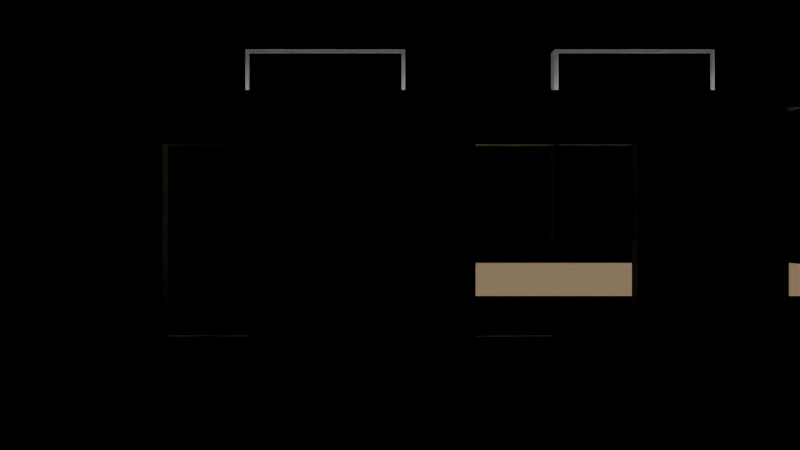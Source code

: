 # Source: e2676_after.blend  (saved by Blender 5.2.44; exported with 4.5.12 LTS)
import bpy
from mathutils import Matrix  # noqa: F401  (used for matrix-valued properties, if any)

bpy.ops.wm.read_factory_settings(use_empty=True)
scene = bpy.context.scene
scene.name = 'Scene'

# ---- materials (node trees are filled in below, after node groups)
mat_hormigon = bpy.data.materials.new('Hormigon')
mat_marco_negro = bpy.data.materials.new('Marco_Negro')
mat_vidrio_templado = bpy.data.materials.new('Vidrio_Templado')
mat_tierra = bpy.data.materials.new('Tierra')

# ---- material node trees
mat_hormigon.use_nodes = True; mat_hormigon.node_tree.nodes.clear()
_N = mat_hormigon.node_tree.nodes; _L = mat_hormigon.node_tree.links
n0 = _N.new('ShaderNodeBsdfPrincipled'); n0.name = 'Principled BSDF'; n0.location = (-200, 100)
n0.inputs[3].default_value = 1.45
n0.inputs[10].default_value = 0.005
n1 = _N.new('ShaderNodeOutputMaterial'); n1.name = 'Material Output'; n1.location = (200, 100)
_L.new(n0.outputs[0], n1.inputs[0])
n1.is_active_output = True
mat_marco_negro.use_nodes = True; mat_marco_negro.node_tree.nodes.clear()
_N = mat_marco_negro.node_tree.nodes; _L = mat_marco_negro.node_tree.links
n0 = _N.new('ShaderNodeBsdfPrincipled'); n0.name = 'Principled BSDF'; n0.location = (-200, 100)
n0.inputs[3].default_value = 1.45
n0.inputs[10].default_value = 0.005
n1 = _N.new('ShaderNodeOutputMaterial'); n1.name = 'Material Output'; n1.location = (200, 100)
_L.new(n0.outputs[0], n1.inputs[0])
n1.is_active_output = True
mat_vidrio_templado.use_nodes = True; mat_vidrio_templado.node_tree.nodes.clear()
_N = mat_vidrio_templado.node_tree.nodes; _L = mat_vidrio_templado.node_tree.links
n0 = _N.new('ShaderNodeBsdfPrincipled'); n0.name = 'Principled BSDF'; n0.location = (-200, 100)
n0.inputs[0].default_value = (0.7, 0.85, 1.0, 1.0)
n0.inputs[2].default_value = 0.05
n0.inputs[3].default_value = 1.45
n0.inputs[10].default_value = 0.005
n0.inputs[18].default_value = 1.0
n1 = _N.new('ShaderNodeOutputMaterial'); n1.name = 'Material Output'; n1.location = (200, 100)
_L.new(n0.outputs[0], n1.inputs[0])
n1.is_active_output = True
mat_tierra.use_nodes = True; mat_tierra.node_tree.nodes.clear()
_N = mat_tierra.node_tree.nodes; _L = mat_tierra.node_tree.links
n0 = _N.new('ShaderNodeBsdfPrincipled'); n0.name = 'Principled BSDF'; n0.location = (-200, 100)
n0.inputs[0].default_value = (0.25, 0.18, 0.1, 1.0)
n0.inputs[2].default_value = 0.9
n0.inputs[3].default_value = 1.45
n0.inputs[10].default_value = 0.005
n1 = _N.new('ShaderNodeOutputMaterial'); n1.name = 'Material Output'; n1.location = (200, 100)
_L.new(n0.outputs[0], n1.inputs[0])
n1.is_active_output = True

# ---- cameras
cam_camarafachada = bpy.data.cameras.new('CamaraFachada')
cam_camarafachada.lens = 35.0

# ---- lights
light_luzsol = bpy.data.lights.new('LuzSol', 'SUN')
light_luzsol.energy = 3.0
light_luzsol.shadow_soft_size = 0.25

# ---- meshes
me_muroprincipal_cuerpo_mesh = bpy.data.meshes.new('MuroPrincipal_Cuerpo_mesh')
me_muroprincipal_cuerpo_mesh.from_pydata([(0.0, 0.0, 0.0), (12.0, 0.0, 0.0), (12.0, 0.3, 0.0), (0.0, 0.3, 0.0), (0.0, 0.0, 3.5), (12.0, 0.0, 3.5), (12.0, 0.3, 3.5), (0.0, 0.3, 3.5), (2.333, 0.0, 0.0), (2.393, 0.0, 0.0), (4.833, 0.0, 0.0), (7.167, 0.0, 0.0), (9.667, 0.0, 0.0), (2.333, 0.0, 3.0), (4.833, 0.0, 3.0), (7.167, 0.0, 3.0), (9.667, 0.0, 3.0), (2.333, 0.3, 0.0), (9.667, 0.3, 0.0), (9.607, 0.3, 0.0), (7.167, 0.3, 0.0), (4.833, 0.3, 0.0), (2.333, 0.3, 3.0), (4.833, 0.3, 3.0), (7.167, 0.3, 3.0), (9.667, 0.3, 3.0), (2.333, 0.05833, 0.0), (9.667, 0.2417, 0.0), (2.985, 0.07463, 0.0), (9.015, 0.2254, 0.0)], [], [(26, 17, 3, 0, 8), (20, 21, 10, 11), (27, 12, 1, 2, 18), (4, 5, 6, 7), (1, 5, 4, 0, 8, 13, 14, 10, 11, 15, 16, 12), (1, 2, 6, 5), (20, 21, 23, 22, 17, 3, 7, 6, 2, 18, 25, 24), (3, 0, 4, 7), (17, 21, 10, 9, 28, 26), (26, 28, 9, 8), (14, 13, 22, 23), (10, 14, 23, 21), (17, 22, 13, 8, 26), (12, 11, 20, 19, 29, 27), (27, 29, 19, 18), (16, 15, 24, 25), (27, 12, 16, 25, 18), (20, 24, 15, 11)])
me_muroprincipal_cuerpo_mesh.materials.append(mat_hormigon)
me_muroprincipal_cuerpo_mesh.materials.append(None)
me_muroprincipal_cuerpo_mesh.update()
me_cubierta_cuerpo_mesh = bpy.data.meshes.new('Cubierta_Cuerpo_mesh')
me_cubierta_cuerpo_mesh.from_pydata([(0.0, 0.0, 3.5), (12.0, 0.0, 3.5), (12.0, 0.8, 3.5), (0.0, 0.8, 3.5), (0.0, 0.0, 3.75), (12.0, 0.0, 3.75), (12.0, 0.8, 3.75), (0.0, 0.8, 3.75)], [], [(0, 1, 2, 3), (4, 5, 6, 7), (0, 1, 5, 4), (1, 2, 6, 5), (2, 3, 7, 6), (3, 0, 4, 7)])
me_cubierta_cuerpo_mesh.materials.append(mat_hormigon)
me_cubierta_cuerpo_mesh.update()
me_ventana1_jamba_izq_mesh = bpy.data.meshes.new('Ventana1_Jamba_Izq_mesh')
me_ventana1_jamba_izq_mesh.from_pydata([(0.0, 0.0, 0.0), (0.06, 0.0, 0.0), (0.06, 0.3, 0.0), (0.0, 0.3, 0.0), (0.0, 0.0, 3.0), (0.06, 0.0, 3.0), (0.06, 0.3, 3.0), (0.0, 0.3, 3.0)], [], [(0, 1, 2, 3), (4, 5, 6, 7), (0, 1, 5, 4), (1, 2, 6, 5), (2, 3, 7, 6), (3, 0, 4, 7)])
me_ventana1_jamba_izq_mesh.materials.append(mat_marco_negro)
me_ventana1_jamba_izq_mesh.update()
me_ventana1_jamba_der_mesh = bpy.data.meshes.new('Ventana1_Jamba_Der_mesh')
me_ventana1_jamba_der_mesh.from_pydata([(0.0, 0.0, 0.0), (0.06, 0.0, 0.0), (0.06, 0.3, 0.0), (0.0, 0.3, 0.0), (0.0, 0.0, 3.0), (0.06, 0.0, 3.0), (0.06, 0.3, 3.0), (0.0, 0.3, 3.0)], [], [(0, 1, 2, 3), (4, 5, 6, 7), (0, 1, 5, 4), (1, 2, 6, 5), (2, 3, 7, 6), (3, 0, 4, 7)])
me_ventana1_jamba_der_mesh.materials.append(mat_marco_negro)
me_ventana1_jamba_der_mesh.update()
me_ventana1_trav_inf_mesh = bpy.data.meshes.new('Ventana1_Trav_Inf_mesh')
me_ventana1_trav_inf_mesh.from_pydata([(0.0, 0.0, 0.0), (2.38, 0.0, 0.0), (2.38, 0.3, 0.0), (0.0, 0.3, 0.0), (0.0, 0.0, 0.06), (2.38, 0.0, 0.06), (2.38, 0.3, 0.06), (0.0, 0.3, 0.06)], [], [(0, 1, 2, 3), (4, 5, 6, 7), (0, 1, 5, 4), (1, 2, 6, 5), (2, 3, 7, 6), (3, 0, 4, 7)])
me_ventana1_trav_inf_mesh.materials.append(mat_marco_negro)
me_ventana1_trav_inf_mesh.update()
me_ventana1_trav_sup_mesh = bpy.data.meshes.new('Ventana1_Trav_Sup_mesh')
me_ventana1_trav_sup_mesh.from_pydata([(0.0, 0.0, 0.0), (2.38, 0.0, 0.0), (2.38, 0.3, 0.0), (0.0, 0.3, 0.0), (0.0, 0.0, 0.06), (2.38, 0.0, 0.06), (2.38, 0.3, 0.06), (0.0, 0.3, 0.06)], [], [(0, 1, 2, 3), (4, 5, 6, 7), (0, 1, 5, 4), (1, 2, 6, 5), (2, 3, 7, 6), (3, 0, 4, 7)])
me_ventana1_trav_sup_mesh.materials.append(mat_marco_negro)
me_ventana1_trav_sup_mesh.update()
me_ventana1_vidrio_1_1_mesh = bpy.data.meshes.new('Ventana1_Vidrio_1_1_mesh')
me_ventana1_vidrio_1_1_mesh.from_pydata([(0.0, 0.0, 0.0), (2.38, 0.0, 0.0), (2.38, 0.28, 0.0), (0.0, 0.28, 0.0), (0.0, 0.0, 2.88), (2.38, 0.0, 2.88), (2.38, 0.28, 2.88), (0.0, 0.28, 2.88)], [], [(0, 1, 2, 3), (4, 5, 6, 7), (0, 1, 5, 4), (1, 2, 6, 5), (2, 3, 7, 6), (3, 0, 4, 7)])
me_ventana1_vidrio_1_1_mesh.materials.append(mat_vidrio_templado)
me_ventana1_vidrio_1_1_mesh.update()
me_ventana2_jamba_izq_mesh = bpy.data.meshes.new('Ventana2_Jamba_Izq_mesh')
me_ventana2_jamba_izq_mesh.from_pydata([(0.0, 0.0, 0.0), (0.06, 0.0, 0.0), (0.06, 0.3, 0.0), (0.0, 0.3, 0.0), (0.0, 0.0, 3.0), (0.06, 0.0, 3.0), (0.06, 0.3, 3.0), (0.0, 0.3, 3.0)], [], [(0, 1, 2, 3), (4, 5, 6, 7), (0, 1, 5, 4), (1, 2, 6, 5), (2, 3, 7, 6), (3, 0, 4, 7)])
me_ventana2_jamba_izq_mesh.materials.append(mat_marco_negro)
me_ventana2_jamba_izq_mesh.update()
me_ventana2_jamba_der_mesh = bpy.data.meshes.new('Ventana2_Jamba_Der_mesh')
me_ventana2_jamba_der_mesh.from_pydata([(0.0, 0.0, 0.0), (0.06, 0.0, 0.0), (0.06, 0.3, 0.0), (0.0, 0.3, 0.0), (0.0, 0.0, 3.0), (0.06, 0.0, 3.0), (0.06, 0.3, 3.0), (0.0, 0.3, 3.0)], [], [(0, 1, 2, 3), (4, 5, 6, 7), (0, 1, 5, 4), (1, 2, 6, 5), (2, 3, 7, 6), (3, 0, 4, 7)])
me_ventana2_jamba_der_mesh.materials.append(mat_marco_negro)
me_ventana2_jamba_der_mesh.update()
me_ventana2_trav_inf_mesh = bpy.data.meshes.new('Ventana2_Trav_Inf_mesh')
me_ventana2_trav_inf_mesh.from_pydata([(0.0, 0.0, 0.0), (2.38, 0.0, 0.0), (2.38, 0.3, 0.0), (0.0, 0.3, 0.0), (0.0, 0.0, 0.06), (2.38, 0.0, 0.06), (2.38, 0.3, 0.06), (0.0, 0.3, 0.06)], [], [(0, 1, 2, 3), (4, 5, 6, 7), (0, 1, 5, 4), (1, 2, 6, 5), (2, 3, 7, 6), (3, 0, 4, 7)])
me_ventana2_trav_inf_mesh.materials.append(mat_marco_negro)
me_ventana2_trav_inf_mesh.update()
me_ventana2_trav_sup_mesh = bpy.data.meshes.new('Ventana2_Trav_Sup_mesh')
me_ventana2_trav_sup_mesh.from_pydata([(0.0, 0.0, 0.0), (2.38, 0.0, 0.0), (2.38, 0.3, 0.0), (0.0, 0.3, 0.0), (0.0, 0.0, 0.06), (2.38, 0.0, 0.06), (2.38, 0.3, 0.06), (0.0, 0.3, 0.06)], [], [(0, 1, 2, 3), (4, 5, 6, 7), (0, 1, 5, 4), (1, 2, 6, 5), (2, 3, 7, 6), (3, 0, 4, 7)])
me_ventana2_trav_sup_mesh.materials.append(mat_marco_negro)
me_ventana2_trav_sup_mesh.update()
me_ventana2_vidrio_1_1_mesh = bpy.data.meshes.new('Ventana2_Vidrio_1_1_mesh')
me_ventana2_vidrio_1_1_mesh.from_pydata([(0.0, 0.0, 0.0), (2.38, 0.0, 0.0), (2.38, 0.28, 0.0), (0.0, 0.28, 0.0), (0.0, 0.0, 2.88), (2.38, 0.0, 2.88), (2.38, 0.28, 2.88), (0.0, 0.28, 2.88)], [], [(0, 1, 2, 3), (4, 5, 6, 7), (0, 1, 5, 4), (1, 2, 6, 5), (2, 3, 7, 6), (3, 0, 4, 7)])
me_ventana2_vidrio_1_1_mesh.materials.append(mat_vidrio_templado)
me_ventana2_vidrio_1_1_mesh.update()
me_suelo_cuerpo_mesh = bpy.data.meshes.new('Suelo_Cuerpo_mesh')
me_suelo_cuerpo_mesh.from_pydata([(0.0, 0.0, 0.0), (16.0, 0.0, 0.0), (16.0, 15.0, 0.0), (0.0, 15.0, 0.0), (0.0, 0.0, 0.3), (16.0, 0.0, 0.3), (16.0, 15.0, 0.3), (0.0, 15.0, 0.3)], [], [(0, 1, 2, 3), (4, 5, 6, 7), (0, 1, 5, 4), (1, 2, 6, 5), (2, 3, 7, 6), (3, 0, 4, 7)])
me_suelo_cuerpo_mesh.materials.append(mat_tierra)
me_suelo_cuerpo_mesh.update()

# ---- objects
ob_muroprincipal = bpy.data.objects.new('MuroPrincipal', None)
ob_muroprincipal_cuerpo = bpy.data.objects.new('MuroPrincipal_Cuerpo', me_muroprincipal_cuerpo_mesh)
ob_cubierta_cuerpo = bpy.data.objects.new('Cubierta_Cuerpo', me_cubierta_cuerpo_mesh)
ob_cubierta = bpy.data.objects.new('Cubierta', None)
ob_ventana1 = bpy.data.objects.new('Ventana1', None)
ob_ventana1_jamba_izq = bpy.data.objects.new('Ventana1_Jamba_Izq', me_ventana1_jamba_izq_mesh)
ob_ventana1_jamba_der = bpy.data.objects.new('Ventana1_Jamba_Der', me_ventana1_jamba_der_mesh)
ob_ventana1_trav_inf = bpy.data.objects.new('Ventana1_Trav_Inf', me_ventana1_trav_inf_mesh)
ob_ventana1_trav_sup = bpy.data.objects.new('Ventana1_Trav_Sup', me_ventana1_trav_sup_mesh)
ob_ventana1_vidrio_1_1 = bpy.data.objects.new('Ventana1_Vidrio_1_1', me_ventana1_vidrio_1_1_mesh)
ob_ventana2 = bpy.data.objects.new('Ventana2', None)
ob_ventana2_jamba_izq = bpy.data.objects.new('Ventana2_Jamba_Izq', me_ventana2_jamba_izq_mesh)
ob_ventana2_jamba_der = bpy.data.objects.new('Ventana2_Jamba_Der', me_ventana2_jamba_der_mesh)
ob_ventana2_trav_inf = bpy.data.objects.new('Ventana2_Trav_Inf', me_ventana2_trav_inf_mesh)
ob_ventana2_trav_sup = bpy.data.objects.new('Ventana2_Trav_Sup', me_ventana2_trav_sup_mesh)
ob_ventana2_vidrio_1_1 = bpy.data.objects.new('Ventana2_Vidrio_1_1', me_ventana2_vidrio_1_1_mesh)
ob_suelo = bpy.data.objects.new('Suelo', None)
ob_suelo_cuerpo = bpy.data.objects.new('Suelo_Cuerpo', me_suelo_cuerpo_mesh)
ob_luzsol = bpy.data.objects.new('LuzSol', light_luzsol)
ob_camarafachada = bpy.data.objects.new('CamaraFachada', cam_camarafachada)

# ---- transforms, parenting, visibility, modifiers, constraints
ob_muroprincipal.location = (0.0, 0.0, 0.0)
ob_muroprincipal.empty_display_type = 'ARROWS'
ob_muroprincipal_cuerpo.parent = ob_muroprincipal
ob_muroprincipal_cuerpo.location = (0.0, 0.0, 0.0)
ob_cubierta_cuerpo.parent = ob_cubierta
ob_cubierta_cuerpo.location = (0.0, -0.5, 0.0)
ob_cubierta.location = (0.0, 0.0, 0.0)
ob_cubierta.empty_display_type = 'ARROWS'
ob_ventana1.location = (3.583, 0.15, 1.5)
ob_ventana1.empty_display_type = 'ARROWS'
ob_ventana1_jamba_izq.parent = ob_ventana1
ob_ventana1_jamba_izq.location = (0.0, 0.0, 0.0)
ob_ventana1_jamba_der.parent = ob_ventana1
ob_ventana1_jamba_der.location = (2.44, 0.0, 0.0)
ob_ventana1_trav_inf.parent = ob_ventana1
ob_ventana1_trav_inf.location = (0.06, 0.0, 0.0)
ob_ventana1_trav_sup.parent = ob_ventana1
ob_ventana1_trav_sup.location = (0.06, 0.0, 2.94)
ob_ventana1_vidrio_1_1.parent = ob_ventana1
ob_ventana1_vidrio_1_1.location = (0.06, 0.02, 0.06)
ob_ventana2.location = (8.417, 0.15, 1.5)
ob_ventana2.empty_display_type = 'ARROWS'
ob_ventana2_jamba_izq.parent = ob_ventana2
ob_ventana2_jamba_izq.location = (0.0, 0.0, 0.0)
ob_ventana2_jamba_der.parent = ob_ventana2
ob_ventana2_jamba_der.location = (2.44, 0.0, 0.0)
ob_ventana2_trav_inf.parent = ob_ventana2
ob_ventana2_trav_inf.location = (0.06, 0.0, 0.0)
ob_ventana2_trav_sup.parent = ob_ventana2
ob_ventana2_trav_sup.location = (0.06, 0.0, 2.94)
ob_ventana2_vidrio_1_1.parent = ob_ventana2
ob_ventana2_vidrio_1_1.location = (0.06, 0.02, 0.06)
ob_suelo.location = (6.0, 5.0, -0.1)
ob_suelo.empty_display_type = 'ARROWS'
ob_suelo_cuerpo.parent = ob_suelo
ob_suelo_cuerpo.location = (0.0, 0.0, 0.0)
ob_luzsol.location = (5.0, -10.0, 8.0)
ob_camarafachada.location = (6.0, -12.0, 1.75)
ob_camarafachada.rotation_euler = (1.571, 0.0, 0.0)

# ---- collection membership
scene.collection.objects.link(ob_muroprincipal)
scene.collection.objects.link(ob_muroprincipal_cuerpo)
scene.collection.objects.link(ob_cubierta_cuerpo)
scene.collection.objects.link(ob_cubierta)
scene.collection.objects.link(ob_ventana1)
scene.collection.objects.link(ob_ventana1_jamba_izq)
scene.collection.objects.link(ob_ventana1_jamba_der)
scene.collection.objects.link(ob_ventana1_trav_inf)
scene.collection.objects.link(ob_ventana1_trav_sup)
scene.collection.objects.link(ob_ventana1_vidrio_1_1)
scene.collection.objects.link(ob_ventana2)
scene.collection.objects.link(ob_ventana2_jamba_izq)
scene.collection.objects.link(ob_ventana2_jamba_der)
scene.collection.objects.link(ob_ventana2_trav_inf)
scene.collection.objects.link(ob_ventana2_trav_sup)
scene.collection.objects.link(ob_ventana2_vidrio_1_1)
scene.collection.objects.link(ob_suelo)
scene.collection.objects.link(ob_suelo_cuerpo)
scene.collection.objects.link(ob_luzsol)
scene.collection.objects.link(ob_camarafachada)

# ---- scene / render settings (as saved in the file)
scene.camera = ob_camarafachada
scene.frame_start = 1; scene.frame_end = 250; scene.frame_set(1)
scene.render.engine = 'BLENDER_EEVEE_NEXT'
scene.render.bake_bias = 0.0
scene.render.bake_samples = 0
scene.render.compositor_device = 'GPU'
scene.eevee.use_volume_custom_range = False
scene.eevee.fast_gi_thickness_near = 0.1
scene.eevee.fast_gi_thickness_far = 0.0
scene.eevee.ray_tracing_options.screen_trace_thickness = 0.1
bpy.context.view_layer.update()
